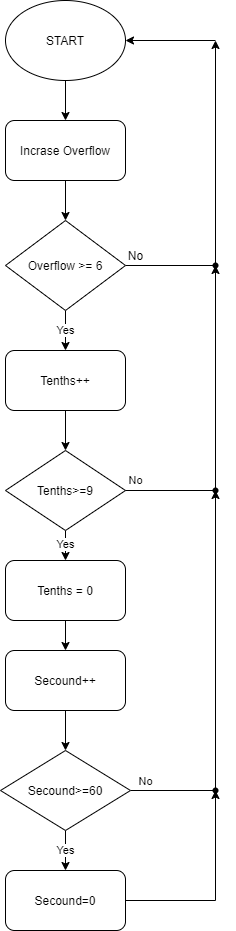

The diagram above was exported from draw.io. Its source (the exported page's mxGraphModel, read from the mxfile embedded in the PNG):
<mxGraphModel dx="2076" dy="1094" grid="1" gridSize="10" guides="1" tooltips="1" connect="1" arrows="1" fold="1" page="1" pageScale="1" pageWidth="827" pageHeight="1169" math="0" shadow="0">
  <root>
    <mxCell id="0" />
    <mxCell id="1" parent="0" />
    <mxCell id="RftV_nRhH0uNMKV_BiJw-10" value="" style="edgeStyle=orthogonalEdgeStyle;rounded=0;orthogonalLoop=1;jettySize=auto;html=1;" edge="1" parent="1" source="RftV_nRhH0uNMKV_BiJw-1" target="RftV_nRhH0uNMKV_BiJw-2">
      <mxGeometry relative="1" as="geometry" />
    </mxCell>
    <mxCell id="RftV_nRhH0uNMKV_BiJw-1" value="START" style="ellipse;whiteSpace=wrap;html=1;" vertex="1" parent="1">
      <mxGeometry x="130" y="20" width="120" height="80" as="geometry" />
    </mxCell>
    <mxCell id="RftV_nRhH0uNMKV_BiJw-11" value="" style="edgeStyle=orthogonalEdgeStyle;rounded=0;orthogonalLoop=1;jettySize=auto;html=1;" edge="1" parent="1" source="RftV_nRhH0uNMKV_BiJw-2" target="RftV_nRhH0uNMKV_BiJw-3">
      <mxGeometry relative="1" as="geometry" />
    </mxCell>
    <mxCell id="RftV_nRhH0uNMKV_BiJw-2" value="Incrase Overflow" style="rounded=1;whiteSpace=wrap;html=1;" vertex="1" parent="1">
      <mxGeometry x="130" y="140" width="120" height="60" as="geometry" />
    </mxCell>
    <mxCell id="RftV_nRhH0uNMKV_BiJw-12" value="Yes" style="edgeStyle=orthogonalEdgeStyle;rounded=0;orthogonalLoop=1;jettySize=auto;html=1;" edge="1" parent="1" source="RftV_nRhH0uNMKV_BiJw-3" target="RftV_nRhH0uNMKV_BiJw-4">
      <mxGeometry relative="1" as="geometry" />
    </mxCell>
    <mxCell id="RftV_nRhH0uNMKV_BiJw-19" value="" style="edgeStyle=orthogonalEdgeStyle;rounded=0;orthogonalLoop=1;jettySize=auto;html=1;" edge="1" parent="1" source="RftV_nRhH0uNMKV_BiJw-3">
      <mxGeometry relative="1" as="geometry">
        <mxPoint x="340" y="60" as="targetPoint" />
      </mxGeometry>
    </mxCell>
    <mxCell id="RftV_nRhH0uNMKV_BiJw-3" value="Overflow &amp;gt;= 6" style="rhombus;whiteSpace=wrap;html=1;" vertex="1" parent="1">
      <mxGeometry x="130" y="240" width="120" height="90" as="geometry" />
    </mxCell>
    <mxCell id="RftV_nRhH0uNMKV_BiJw-13" value="" style="edgeStyle=orthogonalEdgeStyle;rounded=0;orthogonalLoop=1;jettySize=auto;html=1;" edge="1" parent="1" source="RftV_nRhH0uNMKV_BiJw-4" target="RftV_nRhH0uNMKV_BiJw-5">
      <mxGeometry relative="1" as="geometry" />
    </mxCell>
    <mxCell id="RftV_nRhH0uNMKV_BiJw-4" value="Tenths++" style="rounded=1;whiteSpace=wrap;html=1;" vertex="1" parent="1">
      <mxGeometry x="130" y="370" width="120" height="60" as="geometry" />
    </mxCell>
    <mxCell id="RftV_nRhH0uNMKV_BiJw-14" value="Yes" style="edgeStyle=orthogonalEdgeStyle;rounded=0;orthogonalLoop=1;jettySize=auto;html=1;" edge="1" parent="1" source="RftV_nRhH0uNMKV_BiJw-5" target="RftV_nRhH0uNMKV_BiJw-6">
      <mxGeometry relative="1" as="geometry" />
    </mxCell>
    <mxCell id="RftV_nRhH0uNMKV_BiJw-22" value="" style="edgeStyle=orthogonalEdgeStyle;rounded=0;orthogonalLoop=1;jettySize=auto;html=1;startArrow=none;" edge="1" parent="1" source="RftV_nRhH0uNMKV_BiJw-23" target="RftV_nRhH0uNMKV_BiJw-21">
      <mxGeometry relative="1" as="geometry" />
    </mxCell>
    <mxCell id="RftV_nRhH0uNMKV_BiJw-5" value="Tenths&amp;gt;=9" style="rhombus;whiteSpace=wrap;html=1;" vertex="1" parent="1">
      <mxGeometry x="130" y="470" width="120" height="80" as="geometry" />
    </mxCell>
    <mxCell id="RftV_nRhH0uNMKV_BiJw-15" value="" style="edgeStyle=orthogonalEdgeStyle;rounded=0;orthogonalLoop=1;jettySize=auto;html=1;" edge="1" parent="1" source="RftV_nRhH0uNMKV_BiJw-6" target="RftV_nRhH0uNMKV_BiJw-7">
      <mxGeometry relative="1" as="geometry" />
    </mxCell>
    <mxCell id="RftV_nRhH0uNMKV_BiJw-6" value="Tenths = 0" style="rounded=1;whiteSpace=wrap;html=1;" vertex="1" parent="1">
      <mxGeometry x="130" y="580" width="120" height="60" as="geometry" />
    </mxCell>
    <mxCell id="RftV_nRhH0uNMKV_BiJw-16" value="" style="edgeStyle=orthogonalEdgeStyle;rounded=0;orthogonalLoop=1;jettySize=auto;html=1;" edge="1" parent="1" source="RftV_nRhH0uNMKV_BiJw-7" target="RftV_nRhH0uNMKV_BiJw-8">
      <mxGeometry relative="1" as="geometry" />
    </mxCell>
    <mxCell id="RftV_nRhH0uNMKV_BiJw-7" value="Secound++" style="rounded=1;whiteSpace=wrap;html=1;" vertex="1" parent="1">
      <mxGeometry x="130" y="670" width="120" height="60" as="geometry" />
    </mxCell>
    <mxCell id="RftV_nRhH0uNMKV_BiJw-17" value="Yes" style="edgeStyle=orthogonalEdgeStyle;rounded=0;orthogonalLoop=1;jettySize=auto;html=1;" edge="1" parent="1" source="RftV_nRhH0uNMKV_BiJw-8" target="RftV_nRhH0uNMKV_BiJw-9">
      <mxGeometry relative="1" as="geometry" />
    </mxCell>
    <mxCell id="RftV_nRhH0uNMKV_BiJw-24" value="" style="edgeStyle=orthogonalEdgeStyle;rounded=0;orthogonalLoop=1;jettySize=auto;html=1;" edge="1" parent="1" source="RftV_nRhH0uNMKV_BiJw-8" target="RftV_nRhH0uNMKV_BiJw-23">
      <mxGeometry relative="1" as="geometry" />
    </mxCell>
    <mxCell id="RftV_nRhH0uNMKV_BiJw-28" value="No" style="edgeLabel;html=1;align=center;verticalAlign=middle;resizable=0;points=[];" vertex="1" connectable="0" parent="RftV_nRhH0uNMKV_BiJw-24">
      <mxGeometry x="-0.9283" y="-4" relative="1" as="geometry">
        <mxPoint y="-14" as="offset" />
      </mxGeometry>
    </mxCell>
    <mxCell id="RftV_nRhH0uNMKV_BiJw-8" value="Secound&amp;gt;=60" style="rhombus;whiteSpace=wrap;html=1;" vertex="1" parent="1">
      <mxGeometry x="125" y="770" width="130" height="80" as="geometry" />
    </mxCell>
    <mxCell id="RftV_nRhH0uNMKV_BiJw-27" value="" style="edgeStyle=orthogonalEdgeStyle;rounded=0;orthogonalLoop=1;jettySize=auto;html=1;" edge="1" parent="1" source="RftV_nRhH0uNMKV_BiJw-9" target="RftV_nRhH0uNMKV_BiJw-26">
      <mxGeometry relative="1" as="geometry" />
    </mxCell>
    <mxCell id="RftV_nRhH0uNMKV_BiJw-9" value="Secound=0" style="rounded=1;whiteSpace=wrap;html=1;" vertex="1" parent="1">
      <mxGeometry x="130" y="890" width="120" height="60" as="geometry" />
    </mxCell>
    <mxCell id="RftV_nRhH0uNMKV_BiJw-20" value="" style="endArrow=classic;html=1;rounded=0;entryX=1;entryY=0.5;entryDx=0;entryDy=0;" edge="1" parent="1" target="RftV_nRhH0uNMKV_BiJw-1">
      <mxGeometry width="50" height="50" relative="1" as="geometry">
        <mxPoint x="340" y="60" as="sourcePoint" />
        <mxPoint x="390" y="10" as="targetPoint" />
      </mxGeometry>
    </mxCell>
    <mxCell id="RftV_nRhH0uNMKV_BiJw-21" value="" style="shape=waypoint;size=6;pointerEvents=1;points=[];fillColor=#ffffff;resizable=0;rotatable=0;perimeter=centerPerimeter;snapToPoint=1;" vertex="1" parent="1">
      <mxGeometry x="320" y="265" width="40" height="40" as="geometry" />
    </mxCell>
    <mxCell id="RftV_nRhH0uNMKV_BiJw-23" value="" style="shape=waypoint;size=6;pointerEvents=1;points=[];fillColor=#ffffff;resizable=0;rotatable=0;perimeter=centerPerimeter;snapToPoint=1;" vertex="1" parent="1">
      <mxGeometry x="320" y="490" width="40" height="40" as="geometry" />
    </mxCell>
    <mxCell id="RftV_nRhH0uNMKV_BiJw-25" value="No" style="edgeStyle=orthogonalEdgeStyle;rounded=0;orthogonalLoop=1;jettySize=auto;html=1;endArrow=none;" edge="1" parent="1" source="RftV_nRhH0uNMKV_BiJw-5" target="RftV_nRhH0uNMKV_BiJw-23">
      <mxGeometry x="-0.7778" y="10" relative="1" as="geometry">
        <mxPoint x="250" y="510" as="sourcePoint" />
        <mxPoint x="340" y="285" as="targetPoint" />
        <mxPoint as="offset" />
      </mxGeometry>
    </mxCell>
    <mxCell id="RftV_nRhH0uNMKV_BiJw-26" value="" style="shape=waypoint;size=6;pointerEvents=1;points=[];fillColor=#ffffff;resizable=0;rotatable=0;perimeter=centerPerimeter;snapToPoint=1;rounded=1;" vertex="1" parent="1">
      <mxGeometry x="320" y="790" width="40" height="40" as="geometry" />
    </mxCell>
    <mxCell id="RftV_nRhH0uNMKV_BiJw-29" value="No&lt;br&gt;" style="text;html=1;align=center;verticalAlign=middle;resizable=0;points=[];autosize=1;strokeColor=none;fillColor=none;" vertex="1" parent="1">
      <mxGeometry x="245" y="265" width="30" height="20" as="geometry" />
    </mxCell>
  </root>
</mxGraphModel>